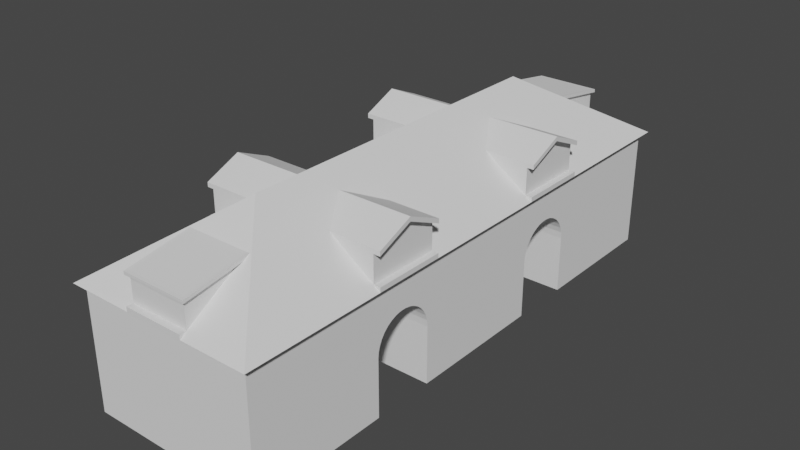 # Source: stoneHouse01.blend  (saved by Blender 3.5.10; exported with 4.5.12 LTS)
import bpy
from mathutils import Matrix  # noqa: F401  (used for matrix-valued properties, if any)

bpy.ops.wm.read_factory_settings(use_empty=True)
scene = bpy.context.scene
scene.name = 'Scene'

# ---- collections
col_1 = bpy.data.collections.new('1'); scene.collection.children.link(col_1)

# ---- world
world_world = bpy.data.worlds.new('World'); scene.world = world_world
world_world.use_nodes = True; world_world.node_tree.nodes.clear()
_N = world_world.node_tree.nodes; _L = world_world.node_tree.links
n0 = _N.new('ShaderNodeOutputWorld'); n0.name = 'World Output'; n0.location = (300, 300)
n1 = _N.new('ShaderNodeBackground'); n1.name = 'Background'; n1.location = (10, 300)
n1.inputs[0].default_value = (0.05088, 0.05088, 0.05088, 1.0)
_L.new(n1.outputs[0], n0.inputs[0])
n0.is_active_output = True
world_world.color = (0.05088, 0.05088, 0.05088)
world_world.use_sun_shadow = False
world_world.sun_shadow_jitter_overblur = 0.0

# ---- meshes
me_cube_001 = bpy.data.meshes.new('Cube.001')
me_cube_001.from_pydata([(4.0, -1.4, -0.08235), (4.0, -1.6, -0.08235), (-4.0, -1.4, -0.08235), (-4.0, 1.6, 1.482), (-4.0, 1.4, 1.482), (4.0, 1.6, 1.482), (4.0, 1.4, 1.482), (-4.0, 1.6, -0.08235), (-4.0, 1.4, -0.08235), (4.0, 1.4, -0.08235), (4.0, 1.6, -0.08235), (-4.0, 1.57, 1.811), (-4.0, 1.373, 1.775), (4.0, 1.57, 1.811), (4.0, 1.373, 1.775), (-4.0, 1.486, 2.094), (-4.0, 1.299, 2.022), (4.0, 1.486, 2.094), (4.0, 1.299, 2.022), (-4.0, 1.351, 2.357), (-4.0, 1.181, 2.252), (4.0, 1.351, 2.357), (4.0, 1.181, 2.252), (-4.0, 1.171, 2.591), (-4.0, 1.023, 2.456), (4.0, 1.171, 2.591), (4.0, 1.023, 2.456), (-4.0, 0.9501, 2.787), (-4.0, 0.8296, 2.628), (4.0, 0.9501, 2.787), (4.0, 0.8296, 2.628), (-4.0, 0.6974, 2.94), (-4.0, 0.6082, 2.761), (4.0, 0.6974, 2.94), (4.0, 0.6082, 2.761), (-4.0, 0.4209, 3.044), (-4.0, 0.3662, 2.851), (4.0, 0.4209, 3.044), (4.0, 0.3662, 2.851), (-4.0, 0.1301, 3.095), (-4.0, 0.1116, 2.896), (4.0, 0.1301, 3.095), (4.0, 0.1116, 2.896), (-4.0, -0.1652, 3.092), (-4.0, -0.1467, 2.892), (4.0, -0.1652, 3.092), (4.0, -0.1467, 2.892), (-4.0, -0.4548, 3.034), (-4.0, -0.4001, 2.842), (4.0, -0.4548, 3.034), (4.0, -0.4001, 2.842), (-4.0, -0.729, 2.924), (-4.0, -0.6398, 2.745), (4.0, -0.729, 2.924), (4.0, -0.6398, 2.745), (-4.0, -0.9783, 2.766), (-4.0, -0.8578, 2.607), (4.0, -0.9783, 2.766), (4.0, -0.8578, 2.607), (-4.0, -1.194, 2.565), (-4.0, -1.046, 2.43), (4.0, -1.194, 2.565), (4.0, -1.046, 2.43), (-4.0, -1.37, 2.327), (-4.0, -1.2, 2.222), (4.0, -1.37, 2.327), (4.0, -1.2, 2.222), (-4.0, -1.498, 2.062), (-4.0, -1.312, 1.989), (4.0, -1.498, 2.062), (4.0, -1.312, 1.989), (-4.0, -1.576, 1.777), (-4.0, -1.379, 1.74), (4.0, -1.576, 1.777), (4.0, -1.379, 1.74), (-4.0, -1.4, 1.482), (4.0, -1.6, 1.482), (4.0, -1.4, 1.482), (4.0, -7.6, -0.08235), (4.0, -10.6, -0.08235), (4.0, -10.8, -0.08235), (-4.0, -10.6, -0.08235), (-4.0, -10.8, -0.08235), (-4.0, -7.6, 1.482), (-4.0, -7.8, 1.482), (4.0, -7.6, 1.482), (4.0, -7.8, 1.482), (-4.0, -7.6, -0.08235), (-4.0, -7.8, -0.08235), (4.0, -7.8, -0.08235), (-4.0, -7.63, 1.811), (-4.0, -7.827, 1.775), (4.0, -7.63, 1.811), (4.0, -7.827, 1.775), (-4.0, -7.714, 2.094), (-4.0, -7.901, 2.022), (4.0, -7.714, 2.094), (4.0, -7.901, 2.022), (-4.0, -7.849, 2.357), (-4.0, -8.019, 2.252), (4.0, -7.849, 2.357), (4.0, -8.019, 2.252), (-4.0, -8.029, 2.591), (-4.0, -8.177, 2.456), (4.0, -8.029, 2.591), (4.0, -8.177, 2.456), (-4.0, -8.25, 2.787), (-4.0, -8.37, 2.628), (4.0, -8.25, 2.787), (4.0, -8.37, 2.628), (-4.0, -8.503, 2.94), (-4.0, -8.592, 2.761), (4.0, -8.503, 2.94), (4.0, -8.592, 2.761), (-4.0, -8.779, 3.044), (-4.0, -8.834, 2.851), (4.0, -8.779, 3.044), (4.0, -8.834, 2.851), (-4.0, -9.07, 3.095), (-4.0, -9.088, 2.896), (4.0, -9.07, 3.095), (4.0, -9.088, 2.896), (-4.0, -9.365, 3.092), (-4.0, -9.347, 2.892), (4.0, -9.365, 3.092), (4.0, -9.347, 2.892), (-4.0, -9.655, 3.034), (-4.0, -9.6, 2.842), (4.0, -9.655, 3.034), (4.0, -9.6, 2.842), (-4.0, -9.929, 2.924), (-4.0, -9.84, 2.745), (4.0, -9.929, 2.924), (4.0, -9.84, 2.745), (-4.0, -10.18, 2.766), (-4.0, -10.06, 2.607), (4.0, -10.18, 2.766), (4.0, -10.06, 2.607), (-4.0, -10.39, 2.565), (-4.0, -10.25, 2.43), (4.0, -10.39, 2.565), (4.0, -10.25, 2.43), (-4.0, -10.57, 2.327), (-4.0, -10.4, 2.222), (4.0, -10.57, 2.327), (4.0, -10.4, 2.222), (-4.0, -10.7, 2.062), (-4.0, -10.51, 1.989), (4.0, -10.7, 2.062), (4.0, -10.51, 1.989), (-4.0, -10.78, 1.777), (-4.0, -10.58, 1.74), (4.0, -10.78, 1.777), (4.0, -10.58, 1.74), (-4.0, -10.8, 1.482), (-4.0, -10.6, 1.482), (4.0, -10.8, 1.482), (4.0, -10.6, 1.482), (4.0, -16.8, -0.08235), (4.0, -16.8, 1.482), (-4.0, -1.6, 1.482), (-4.0, -1.6, -0.08235), (-4.0, 7.6, 1.482), (4.0, 7.6, 1.482), (-4.0, 7.6, -0.08235), (4.0, 7.6, -0.08235), (-4.0, -16.8, -0.08235), (-4.0, -16.8, 1.482), (-4.0, 1.6, 4.418), (-4.0, -7.6, 4.418), (-4.0, -10.8, 4.418), (4.0, -16.8, 4.418), (-4.0, -1.6, 4.418), (-4.0, 7.6, 4.418), (4.0, 7.6, 4.418), (-4.0, -16.8, 4.418), (4.0, -1.4, -1.082), (4.0, -1.6, -1.082), (-4.0, -1.4, -1.082), (-4.0, 1.6, -1.082), (-4.0, 1.4, -1.082), (4.0, 1.4, -1.082), (4.0, 1.6, -1.082), (4.0, -7.6, -1.082), (4.0, -10.6, -1.082), (4.0, -10.8, -1.082), (-4.0, -10.6, -1.082), (-4.0, -10.8, -1.082), (-4.0, -7.6, -1.082), (-4.0, -7.8, -1.082), (4.0, -7.8, -1.082), (4.0, -16.8, -1.082), (-4.0, -1.6, -1.082), (-4.0, 7.6, -1.082), (4.0, 7.6, -1.082), (-4.0, -16.8, -1.082), (-4.3, -7.6, 4.418), (4.3, 7.6, 4.418), (4.3, -16.8, 4.418), (4.3, -17.1, 4.418), (4.3, 1.6, 4.418), (-4.3, 7.9, 4.418), (-4.3, -17.1, 4.418), (2.384e-07, 3.1, 7.418), (-4.3, -16.8, 4.418), (-4.3, -10.8, 4.418), (4.0, -17.1, 4.418), (-4.0, -17.1, 4.418), (-4.0, 7.9, 4.418), (4.0, 7.9, 4.418), (-4.0, 1.6, 6.022), (-4.0, -1.6, 6.022), (-4.0, -3.576e-07, 6.72), (-4.3, 1.6, 4.418), (-1.0, -3.576e-07, 6.72), (-4.3, 1.6, 6.022), (-4.3, -1.6, 6.022), (-4.3, -3.576e-07, 6.72), (-4.3, 1.6, 5.822), (-4.3, -1.6, 5.822), (-4.3, -3.576e-07, 6.52), (-4.0, -3.576e-07, 6.52), (-4.0, 1.6, 5.822), (-4.0, -1.6, 5.822), (-4.0, -7.6, 6.022), (-4.0, -10.8, 6.022), (-2.0, -7.6, 6.022), (-4.0, -9.2, 6.72), (-4.0, -7.6, 4.627), (-1.0, -9.2, 6.72), (-4.3, -7.6, 6.022), (-4.3, -10.8, 6.022), (-4.3, -9.2, 6.72), (-4.3, -7.6, 5.822), (-4.3, -10.8, 5.822), (-4.3, -9.2, 6.52), (-4.0, -9.2, 6.52), (-4.0, -7.6, 5.822), (4.0, -10.8, 4.418), (4.0, -7.6, 4.418), (4.0, -10.8, 6.022), (4.0, -7.6, 6.022), (2.0, -10.8, 6.022), (4.0, -9.2, 6.72), (4.0, -7.6, 4.627), (1.0, -9.2, 6.72), (2.0, -7.6, 6.022), (4.3, -10.8, 6.022), (4.3, -7.6, 6.022), (4.3, -9.2, 6.72), (4.3, -10.8, 5.822), (4.3, -7.6, 5.822), (4.3, -9.2, 6.52), (4.0, -9.2, 6.52), (4.0, -10.8, 5.822), (4.0, -1.6, 4.418), (4.0, 1.6, 4.418), (4.0, -1.6, 6.022), (4.0, 1.6, 6.022), (2.0, -1.6, 6.022), (4.0, 3.815e-06, 6.72), (1.0, 3.815e-06, 6.72), (2.0, 1.6, 6.022), (4.3, -1.6, 6.022), (4.3, 1.6, 6.022), (4.3, 3.815e-06, 6.72), (4.3, -1.6, 5.822), (4.3, 1.6, 5.822), (4.3, 3.815e-06, 6.52), (4.0, 3.815e-06, 6.52), (4.0, -1.6, 5.822), (4.0, 1.6, 5.822), (-4.3, 7.6, 4.418), (-3.815e-06, -12.3, 7.418), (-4.3, -1.6, 4.418), (-2.0, 1.6, 6.022), (-4.0, 1.6, 4.627), (-4.0, -1.6, 4.627), (-2.0, -1.6, 6.022), (-1.333, -17.1, 4.627), (-2.0, -10.8, 6.022), (1.333, -17.1, 4.627), (1.333, -16.8, 4.627), (-4.0, -10.8, 5.822), (-1.333, -16.8, 4.627), (-4.0, -10.8, 4.627), (-4.3, -1.6, 4.627), (-1.333, -17.1, 4.418), (4.0, -7.6, 5.822), (-4.3, 1.6, 4.627), (1.333, -17.1, 4.418), (-1.333, -16.8, -1.082), (1.333, -16.8, -1.082), (-1.333, -16.8, 4.418), (1.333, -16.8, 4.418), (4.0, -1.6, 4.627), (-1.333, -16.8, 1.482), (-4.3, -10.8, 4.627), (-4.3, -7.6, 4.627), (1.333, -16.8, 1.482), (4.0, -10.8, 4.627), (4.3, -7.6, 4.418), (4.3, -10.8, 4.418), (4.3, -7.6, 4.627), (4.3, -10.8, 4.627), (4.0, 1.6, 4.627), (-1.333, -16.8, -0.08235), (1.333, -16.8, -0.08235), (4.3, -1.6, 4.418), (4.3, 1.6, 4.627), (4.3, -1.6, 4.627), (1.333, -16.8, 5.877), (-1.333, -16.8, 5.877), (1.333, -14.05, 6.326), (-1.333, -14.05, 6.326), (1.333, -16.8, 5.747), (-1.333, -16.8, 5.747), (1.467, -16.94, 5.861), (-1.467, -16.94, 5.861), (-1.467, -16.94, 5.718), (1.467, -16.94, 5.718), (1.333, -14.33, 6.15), (1.467, -14.35, 6.141), (4.3, 7.9, 4.418), (1.333, -14.05, 6.326), (1.467, -14.03, 6.336), (1.334, -14.05, 6.326), (-1.467, -14.35, 6.141), (-1.467, -14.03, 6.336), (-1.333, -14.33, 6.15), (-1.333, -14.05, 6.326), (-1.334, -14.05, 6.326), (1.333, 7.9, 4.627), (-1.333, 7.9, 4.627), (-1.333, 7.6, 4.627), (1.333, 7.6, 4.627), (-1.333, 7.9, 4.418), (1.333, 7.9, 4.418), (1.333, 7.6, 4.418), (-1.333, 7.6, 4.418), (-1.333, 7.6, 5.877), (1.333, 7.6, 5.877), (-1.333, 4.849, 6.326), (1.333, 4.849, 6.326), (-1.333, 7.6, 5.747), (1.333, 7.6, 5.747), (-1.467, 7.738, 5.861), (1.467, 7.738, 5.861), (1.467, 7.738, 5.718), (-1.467, 7.738, 5.718), (-1.333, 5.135, 6.15), (-1.467, 5.147, 6.141), (-1.333, 4.849, 6.326), (-1.467, 4.832, 6.336), (-1.334, 4.849, 6.326), (1.467, 5.147, 6.141), (1.467, 4.833, 6.336), (1.333, 5.135, 6.15), (1.333, 4.849, 6.326), (1.334, 4.849, 6.326)], [(213, 201)], [(160, 2, 161), (77, 2, 75), (76, 0, 77), (5, 9, 10), (3, 8, 4), (4, 9, 6), (5, 14, 6), (6, 12, 4), (3, 12, 11), (14, 17, 18), (14, 16, 12), (12, 15, 11), (18, 21, 22), (18, 20, 16), (16, 19, 15), (22, 25, 26), (22, 24, 20), (20, 23, 19), (26, 29, 30), (26, 28, 24), (24, 27, 23), (30, 33, 34), (30, 32, 28), (28, 31, 27), (34, 37, 38), (34, 36, 32), (32, 35, 31), (38, 41, 42), (38, 40, 36), (36, 39, 35), (42, 45, 46), (42, 44, 40), (40, 43, 39), (46, 49, 50), (46, 48, 44), (44, 47, 43), (50, 53, 54), (50, 52, 48), (48, 51, 47), (54, 57, 58), (54, 56, 52), (52, 55, 51), (58, 61, 62), (58, 60, 56), (56, 59, 55), (62, 65, 66), (62, 64, 60), (60, 63, 59), (66, 69, 70), (66, 68, 64), (64, 67, 63), (70, 73, 74), (70, 72, 68), (68, 71, 67), (74, 76, 77), (74, 75, 72), (72, 160, 71), (76, 78, 1), (154, 81, 82), (157, 81, 155), (156, 79, 157), (85, 89, 78), (83, 88, 84), (84, 89, 86), (85, 93, 86), (86, 91, 84), (83, 91, 90), (93, 96, 97), (93, 95, 91), (91, 94, 90), (97, 100, 101), (97, 99, 95), (95, 98, 94), (101, 104, 105), (101, 103, 99), (99, 102, 98), (105, 108, 109), (105, 107, 103), (103, 106, 102), (109, 112, 113), (109, 111, 107), (107, 110, 106), (113, 116, 117), (113, 115, 111), (111, 114, 110), (117, 120, 121), (117, 119, 115), (115, 118, 114), (121, 124, 125), (121, 123, 119), (119, 122, 118), (125, 128, 129), (125, 127, 123), (123, 126, 122), (129, 132, 133), (129, 131, 127), (127, 130, 126), (133, 136, 137), (133, 135, 131), (131, 134, 130), (137, 140, 141), (137, 139, 135), (135, 138, 134), (141, 144, 145), (141, 143, 139), (139, 142, 138), (145, 148, 149), (145, 147, 143), (143, 146, 142), (149, 152, 153), (149, 151, 147), (147, 150, 146), (153, 156, 157), (153, 155, 151), (151, 154, 150), (156, 158, 80), (87, 160, 161), (7, 162, 164), (10, 163, 5), (82, 167, 154), (164, 163, 165), (163, 256, 5), (76, 239, 85), (154, 175, 170), (156, 171, 159), (162, 168, 173), (284, 287, 279), (162, 174, 163), (160, 169, 172), (255, 45, 41), (238, 124, 120), (118, 122, 170), (43, 172, 39), (78, 177, 1), (161, 178, 192), (82, 195, 166), (7, 180, 8), (165, 193, 164), (164, 179, 7), (158, 185, 80), (8, 181, 9), (87, 189, 88), (9, 182, 10), (287, 281, 290), (1, 176, 0), (88, 190, 89), (80, 184, 79), (0, 178, 2), (89, 183, 78), (10, 194, 165), (161, 188, 87), (79, 186, 81), (82, 186, 187), (174, 200, 256), (255, 301, 239), (239, 302, 238), (168, 272, 173), (238, 198, 171), (256, 308, 255), (175, 205, 170), (171, 290, 294), (170, 196, 169), (172, 196, 274), (168, 274, 213), (204, 202, 175), (171, 198, 199), (199, 206, 171), (175, 202, 207), (208, 173, 201), (173, 201, 272), (197, 174, 323), (174, 209, 323), (275, 212, 210), (212, 278, 211), (277, 211, 278), (277, 274, 286), (210, 276, 275), (222, 277, 276), (212, 215, 210), (211, 217, 212), (215, 220, 218), (216, 220, 217), (220, 222, 218), (219, 221, 220), (221, 223, 222), (223, 216, 211), (218, 210, 215), (226, 227, 224), (227, 280, 225), (285, 225, 280), (224, 228, 226), (227, 230, 224), (225, 232, 227), (230, 235, 233), (231, 235, 232), (235, 237, 233), (235, 283, 236), (236, 283, 237), (283, 231, 225), (233, 224, 230), (242, 243, 240), (243, 246, 241), (244, 241, 246), (276, 213, 289), (240, 300, 242), (270, 305, 295), (243, 247, 240), (241, 249, 243), (247, 252, 250), (248, 252, 249), (250, 253, 254), (251, 253, 252), (254, 244, 300), (253, 288, 254), (241, 251, 248), (250, 240, 247), (259, 260, 257), (260, 262, 258), (305, 258, 262), (277, 289, 276), (257, 295, 259), (237, 285, 228), (257, 265, 263), (258, 265, 260), (263, 268, 266), (264, 268, 265), (268, 270, 266), (268, 271, 269), (213, 286, 274), (269, 271, 270), (271, 264, 258), (266, 257, 263), (198, 242, 273), (246, 259, 295), (203, 262, 197), (273, 261, 203), (272, 275, 203), (278, 226, 228), (273, 214, 229), (285, 205, 297), (228, 196, 298), (228, 297, 298), (196, 297, 205), (244, 301, 303), (300, 302, 304), (244, 304, 300), (302, 303, 301), (305, 200, 309), (295, 308, 310), (305, 310, 295), (308, 309, 200), (306, 307, 299), (291, 292, 307), (284, 281, 279), (282, 290, 281), (294, 293, 296), (282, 206, 199), (315, 319, 320), (282, 316, 315), (320, 318, 317), (312, 317, 318), (204, 196, 205), (213, 196, 272), (294, 287, 293), (293, 207, 175), (273, 229, 280), (315, 322, 321), (284, 207, 287), (316, 284, 329), (331, 330, 314), (314, 311, 312), (273, 325, 326), (315, 321, 282), (317, 322, 320), (318, 327, 328), (313, 324, 326), (312, 318, 328), (327, 316, 329), (313, 326, 325), (273, 325, 199), (199, 325, 322), (327, 328, 202), (273, 202, 328), (335, 337, 332), (337, 333, 336), (173, 336, 339), (335, 333, 332), (334, 336, 333), (334, 208, 201), (345, 349, 344), (334, 345, 344), (349, 347, 346), (340, 347, 341), (339, 337, 338), (338, 209, 174), (344, 351, 350), (335, 209, 337), (345, 335, 357), (359, 358, 343), (343, 340, 341), (203, 353, 354), (344, 350, 334), (346, 351, 349), (347, 355, 356), (342, 352, 354), (341, 347, 356), (355, 345, 357), (342, 354, 353), (203, 353, 201), (201, 353, 351), (355, 356, 323), (203, 323, 356), (160, 75, 2), (77, 0, 2), (76, 1, 0), (5, 6, 9), (3, 7, 8), (4, 8, 9), (5, 13, 14), (6, 14, 12), (3, 4, 12), (14, 13, 17), (14, 18, 16), (12, 16, 15), (18, 17, 21), (18, 22, 20), (16, 20, 19), (22, 21, 25), (22, 26, 24), (20, 24, 23), (26, 25, 29), (26, 30, 28), (24, 28, 27), (30, 29, 33), (30, 34, 32), (28, 32, 31), (34, 33, 37), (34, 38, 36), (32, 36, 35), (38, 37, 41), (38, 42, 40), (36, 40, 39), (42, 41, 45), (42, 46, 44), (40, 44, 43), (46, 45, 49), (46, 50, 48), (44, 48, 47), (50, 49, 53), (50, 54, 52), (48, 52, 51), (54, 53, 57), (54, 58, 56), (52, 56, 55), (58, 57, 61), (58, 62, 60), (56, 60, 59), (62, 61, 65), (62, 66, 64), (60, 64, 63), (66, 65, 69), (66, 70, 68), (64, 68, 67), (70, 69, 73), (70, 74, 72), (68, 72, 71), (74, 73, 76), (74, 77, 75), (72, 75, 160), (76, 85, 78), (154, 155, 81), (157, 79, 81), (156, 80, 79), (85, 86, 89), (83, 87, 88), (84, 88, 89), (85, 92, 93), (86, 93, 91), (83, 84, 91), (93, 92, 96), (93, 97, 95), (91, 95, 94), (97, 96, 100), (97, 101, 99), (95, 99, 98), (101, 100, 104), (101, 105, 103), (99, 103, 102), (105, 104, 108), (105, 109, 107), (103, 107, 106), (109, 108, 112), (109, 113, 111), (107, 111, 110), (113, 112, 116), (113, 117, 115), (111, 115, 114), (117, 116, 120), (117, 121, 119), (115, 119, 118), (121, 120, 124), (121, 125, 123), (119, 123, 122), (125, 124, 128), (125, 129, 127), (123, 127, 126), (129, 128, 132), (129, 133, 131), (127, 131, 130), (133, 132, 136), (133, 137, 135), (131, 135, 134), (137, 136, 140), (137, 141, 139), (135, 139, 138), (141, 140, 144), (141, 145, 143), (139, 143, 142), (145, 144, 148), (145, 149, 147), (143, 147, 146), (149, 148, 152), (149, 153, 151), (147, 151, 150), (153, 152, 156), (153, 157, 155), (151, 155, 154), (156, 159, 158), (87, 83, 160), (7, 3, 162), (10, 165, 163), (82, 166, 167), (164, 162, 163), (163, 174, 256), (76, 255, 239), (154, 167, 175), (156, 238, 171), (162, 3, 168), (162, 173, 174), (160, 83, 169), (13, 5, 256), (255, 76, 73), (255, 73, 69), (17, 13, 256), (21, 17, 256), (255, 69, 65), (255, 65, 61), (25, 21, 256), (29, 25, 256), (255, 61, 57), (255, 57, 53), (29, 256, 33), (256, 255, 41), (33, 256, 37), (37, 256, 41), (255, 53, 49), (255, 49, 45), (92, 85, 239), (238, 156, 152), (238, 152, 148), (96, 92, 239), (100, 96, 239), (238, 148, 144), (238, 144, 140), (104, 100, 239), (108, 104, 239), (238, 140, 136), (238, 136, 132), (108, 239, 112), (239, 238, 120), (112, 239, 116), (116, 239, 120), (238, 132, 128), (238, 128, 124), (169, 83, 90), (169, 90, 94), (150, 154, 170), (146, 150, 170), (169, 94, 98), (169, 98, 102), (142, 146, 170), (138, 142, 170), (169, 102, 106), (169, 106, 110), (134, 138, 170), (130, 134, 170), (170, 169, 118), (169, 110, 114), (169, 114, 118), (126, 130, 170), (122, 126, 170), (71, 160, 172), (168, 3, 11), (168, 11, 15), (67, 71, 172), (63, 67, 172), (168, 15, 19), (168, 19, 23), (59, 63, 172), (55, 59, 172), (168, 23, 27), (168, 27, 31), (55, 172, 51), (172, 168, 39), (51, 172, 47), (47, 172, 43), (168, 31, 35), (168, 35, 39), (78, 183, 177), (161, 2, 178), (82, 187, 195), (7, 179, 180), (165, 194, 193), (164, 193, 179), (158, 191, 185), (8, 180, 181), (87, 188, 189), (9, 181, 182), (287, 279, 281), (1, 177, 176), (88, 189, 190), (80, 185, 184), (0, 176, 178), (89, 190, 183), (10, 182, 194), (161, 192, 188), (79, 184, 186), (82, 81, 186), (174, 197, 200), (255, 308, 301), (239, 301, 302), (168, 213, 272), (238, 302, 198), (256, 200, 308), (175, 204, 205), (171, 206, 290), (170, 205, 196), (172, 169, 196), (168, 172, 274), (275, 214, 212), (212, 214, 278), (222, 223, 277), (212, 217, 215), (211, 216, 217), (215, 217, 220), (216, 219, 220), (220, 221, 222), (219, 223, 221), (223, 219, 216), (218, 222, 210), (226, 229, 227), (227, 229, 280), (227, 232, 230), (225, 231, 232), (230, 232, 235), (231, 234, 235), (235, 236, 237), (235, 234, 283), (283, 234, 231), (233, 237, 224), (242, 245, 243), (243, 245, 246), (270, 271, 305), (243, 249, 247), (241, 248, 249), (247, 249, 252), (248, 251, 252), (250, 252, 253), (251, 288, 253), (254, 288, 244), (241, 288, 251), (250, 254, 240), (259, 261, 260), (260, 261, 262), (277, 286, 289), (237, 283, 285), (257, 260, 265), (258, 264, 265), (263, 265, 268), (264, 267, 268), (268, 269, 270), (268, 267, 271), (213, 289, 286), (271, 267, 264), (266, 270, 257), (273, 199, 198), (198, 302, 300), (242, 245, 273), (198, 300, 242), (246, 245, 259), (245, 261, 259), (308, 301, 295), (301, 244, 295), (244, 246, 295), (323, 203, 197), (203, 261, 262), (262, 305, 197), (305, 200, 197), (273, 245, 261), (203, 201, 272), (272, 213, 276), (275, 214, 203), (272, 276, 275), (278, 214, 226), (214, 229, 226), (274, 277, 228), (277, 278, 228), (228, 196, 274), (273, 203, 214), (228, 285, 297), (196, 298, 297), (244, 303, 304), (302, 304, 303), (305, 309, 310), (308, 310, 309), (296, 167, 166), (296, 166, 306), (158, 159, 299), (299, 296, 306), (307, 158, 299), (306, 166, 195), (306, 195, 291), (191, 158, 307), (307, 306, 291), (292, 191, 307), (284, 282, 281), (299, 159, 171), (299, 171, 294), (175, 167, 296), (296, 299, 294), (293, 175, 296), (282, 290, 206), (315, 316, 319), (282, 284, 316), (320, 319, 318), (312, 311, 317), (204, 272, 196), (213, 274, 196), (294, 290, 287), (293, 287, 207), (280, 285, 202), (285, 205, 202), (202, 273, 280), (315, 320, 322), (284, 202, 207), (314, 313, 311), (326, 313, 273), (313, 314, 273), (331, 328, 273), (314, 331, 273), (317, 325, 322), (318, 319, 327), (331, 314, 328), (314, 312, 328), (327, 319, 316), (325, 317, 311), (311, 313, 325), (321, 282, 322), (282, 199, 322), (202, 284, 327), (284, 329, 327), (337, 332, 333), (173, 208, 336), (335, 334, 333), (334, 336, 208), (345, 348, 349), (334, 335, 345), (349, 348, 347), (340, 346, 347), (339, 336, 337), (338, 337, 209), (344, 349, 351), (335, 323, 209), (343, 342, 340), (354, 342, 203), (342, 343, 203), (359, 356, 203), (343, 359, 203), (346, 353, 351), (347, 348, 355), (359, 343, 356), (343, 341, 356), (355, 348, 345), (353, 346, 340), (340, 342, 353), (350, 334, 351), (334, 201, 351), (323, 335, 355), (335, 357, 355)])
me_cube_001.update()

# ---- objects
ob_1 = bpy.data.objects.new('1', me_cube_001)

# ---- transforms, parenting, visibility, modifiers, constraints
ob_1.location = (0.0, 0.0, 0.0)

# ---- collection membership
col_1.objects.link(ob_1)

# ---- scene / render settings (as saved in the file)
scene.frame_start = 1; scene.frame_end = 250; scene.frame_set(2)
scene.render.engine = 'BLENDER_EEVEE_NEXT'
scene.cycles.sampling_pattern = 'TABULATED_SOBOL'
scene.view_settings.view_transform = 'Filmic'
bpy.context.view_layer.update()

# ---- added for rendering (the .blend has no active camera and no usable light): camera, sun
cam_auto = bpy.data.cameras.new('AutoCamera')
cam_auto.lens = 50.0
cam_auto.sensor_width = 36.0
cam_auto.clip_end = 1000.0
ob_auto_camera = bpy.data.objects.new('AutoCamera', cam_auto)
scene.collection.objects.link(ob_auto_camera)
ob_auto_camera.location = (25.6941, -35.4329, 23.7229)
ob_auto_camera.rotation_euler = (1.09748, -7.21219e-08, 0.694738)
scene.camera = ob_auto_camera
light_auto_sun = bpy.data.lights.new('AutoSun', 'SUN')
light_auto_sun.energy = 3.0
light_auto_sun.angle = 0.0523599
ob_auto_sun = bpy.data.objects.new('AutoSun', light_auto_sun)
scene.collection.objects.link(ob_auto_sun)
ob_auto_sun.rotation_euler = (0.872665, 0.174533, 0.523599)
bpy.context.view_layer.update()
